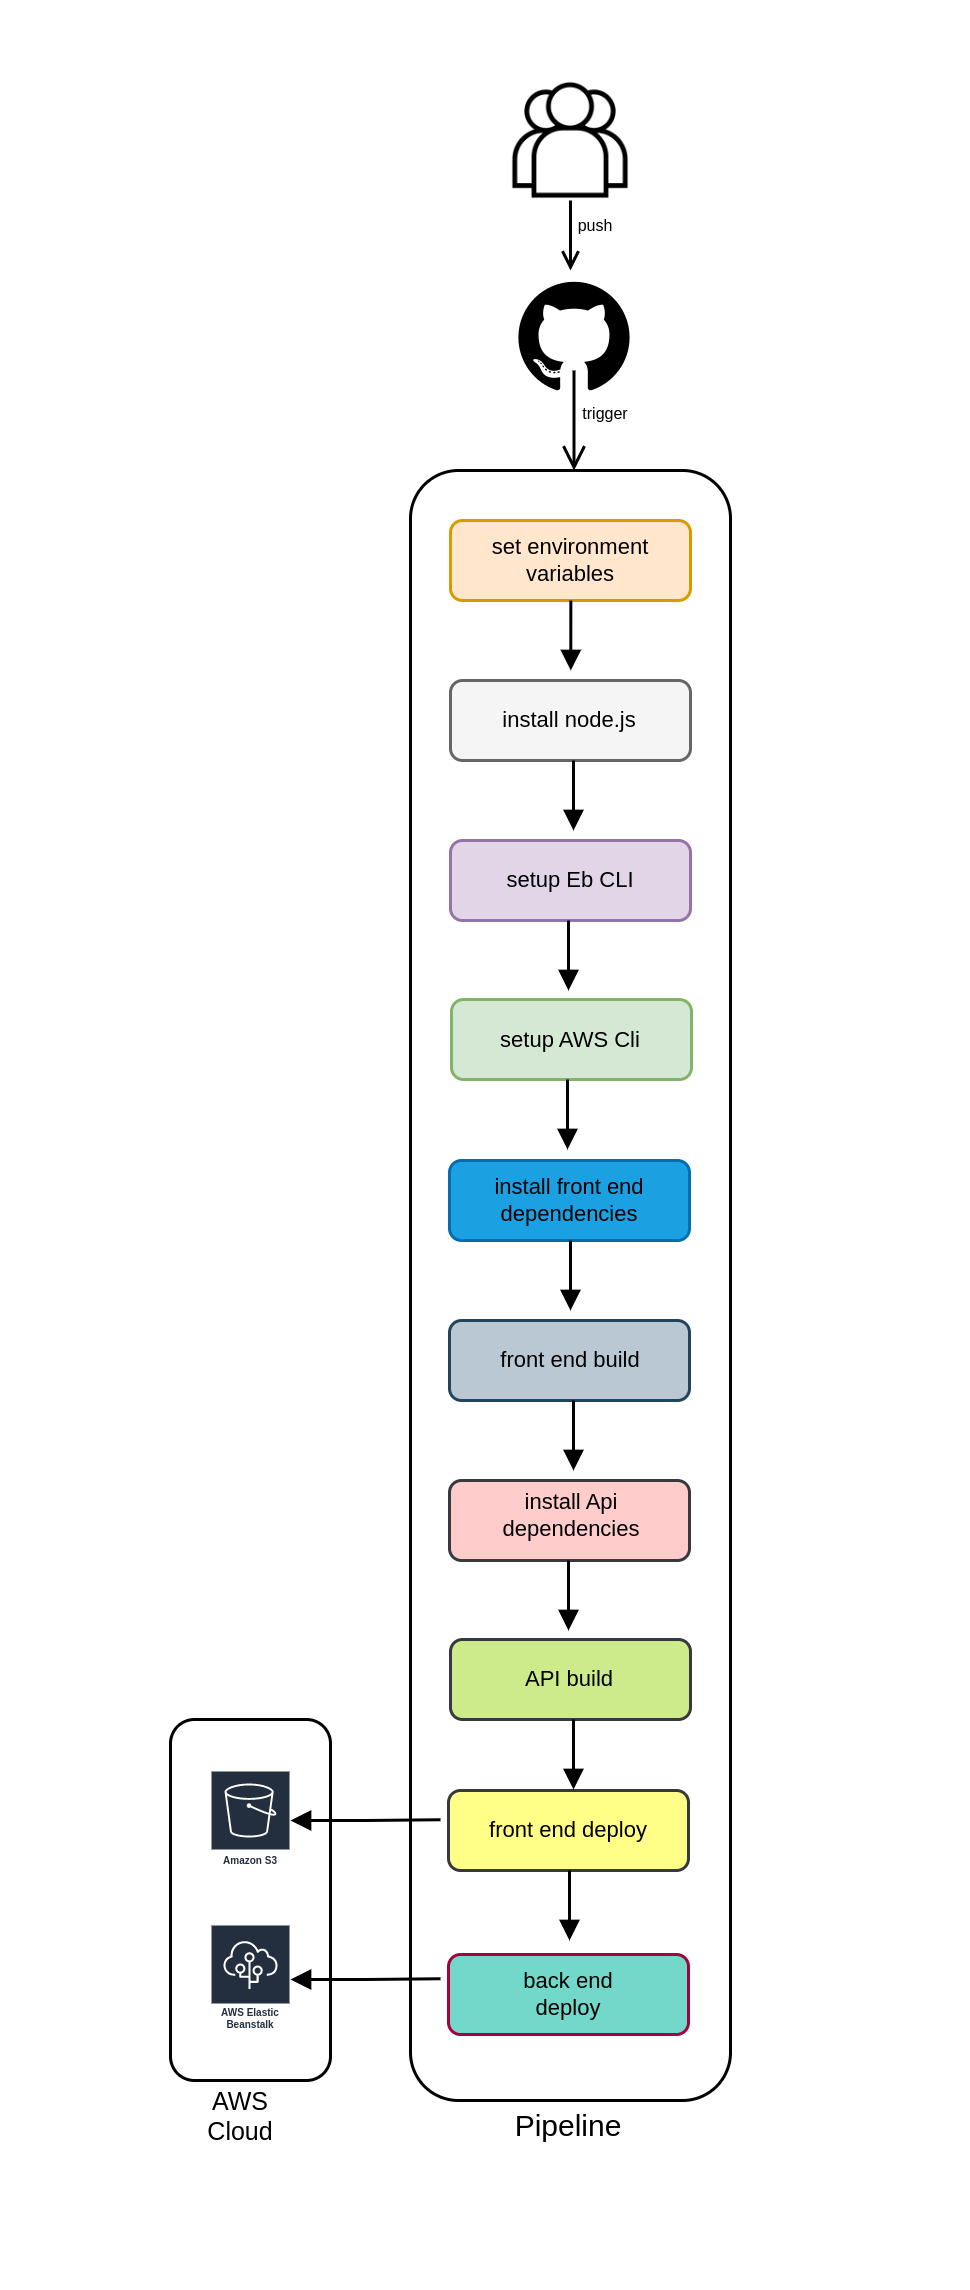

The diagram above was exported from draw.io. Its source (the exported page's mxGraphModel, read from the mxfile embedded in the PNG):
<mxGraphModel dx="2584" dy="3150" grid="1" gridSize="10" guides="1" tooltips="1" connect="1" arrows="1" fold="1" page="1" pageScale="1" pageWidth="850" pageHeight="1100" math="0" shadow="0">
  <root>
    <mxCell id="0" />
    <mxCell id="1" parent="0" />
    <mxCell id="eYxhIhJ7nqf7b5Uprv05-76" value="" style="rounded=0;whiteSpace=wrap;html=1;strokeColor=none;strokeWidth=0;fontSize=30;fillColor=default;shadow=0;" vertex="1" parent="1">
      <mxGeometry x="-130" y="-1120" width="970" height="2290" as="geometry" />
    </mxCell>
    <mxCell id="eYxhIhJ7nqf7b5Uprv05-27" value="&lt;span style=&quot;color: rgba(0, 0, 0, 0); font-family: monospace; font-size: 0px; text-align: start;&quot;&gt;%3CmxGraphModel%3E%3Croot%3E%3CmxCell%20id%3D%220%22%2F%3E%3CmxCell%20id%3D%221%22%20parent%3D%220%22%2F%3E%3CmxCell%20id%3D%222%22%20value%3D%22%22%20style%3D%22rounded%3D1%3BwhiteSpace%3Dwrap%3Bhtml%3D1%3BstrokeColor%3D%23000000%3BstrokeWidth%3D3%3BfontSize%3D16%3BfillColor%3Dnone%3B%22%20vertex%3D%221%22%20parent%3D%221%22%3E%3CmxGeometry%20x%3D%22320%22%20y%3D%22-600%22%20width%3D%22240%22%20height%3D%2280%22%20as%3D%22geometry%22%2F%3E%3C%2FmxCell%3E%3C%2Froot%3E%3C%2FmxGraphModel%3E&lt;/span&gt;" style="rounded=1;whiteSpace=wrap;html=1;strokeColor=#000000;strokeWidth=3;fontSize=16;fillColor=none;" vertex="1" parent="1">
      <mxGeometry x="280" y="-650" width="320" height="1630" as="geometry" />
    </mxCell>
    <mxCell id="eYxhIhJ7nqf7b5Uprv05-19" value="" style="shape=image;html=1;verticalAlign=top;verticalLabelPosition=bottom;labelBackgroundColor=#ffffff;imageAspect=0;aspect=fixed;image=https://cdn2.iconfinder.com/data/icons/essential-web-1-1/50/group-customers-team-contacts-family-128.png;strokeColor=#000000;strokeWidth=12;fontSize=13;fillColor=default;" vertex="1" parent="1">
      <mxGeometry x="380" y="-1040" width="120" height="120" as="geometry" />
    </mxCell>
    <mxCell id="eYxhIhJ7nqf7b5Uprv05-21" value="" style="edgeStyle=orthogonalEdgeStyle;html=1;endArrow=none;elbow=vertical;startArrow=open;startFill=0;strokeColor=default;rounded=0;fontSize=13;jumpSize=6;endSize=18;startSize=13;strokeWidth=3;entryX=0.5;entryY=1;entryDx=0;entryDy=0;" edge="1" parent="1" target="eYxhIhJ7nqf7b5Uprv05-19">
      <mxGeometry width="100" relative="1" as="geometry">
        <mxPoint x="440" y="-850" as="sourcePoint" />
        <mxPoint x="440" y="-920" as="targetPoint" />
        <Array as="points" />
      </mxGeometry>
    </mxCell>
    <mxCell id="eYxhIhJ7nqf7b5Uprv05-22" value="&lt;font style=&quot;font-size: 16px;&quot;&gt;push&lt;/font&gt;" style="text;html=1;strokeColor=none;fillColor=none;align=center;verticalAlign=middle;whiteSpace=wrap;rounded=0;strokeWidth=12;fontSize=13;" vertex="1" parent="1">
      <mxGeometry x="410" y="-910" width="110" height="30" as="geometry" />
    </mxCell>
    <mxCell id="eYxhIhJ7nqf7b5Uprv05-23" value="" style="shape=image;html=1;verticalAlign=top;verticalLabelPosition=bottom;labelBackgroundColor=#ffffff;imageAspect=0;aspect=fixed;image=https://cdn1.iconfinder.com/data/icons/picons-social/57/github_rounded-128.png;strokeColor=#000000;strokeWidth=12;fontSize=16;fillColor=default;" vertex="1" parent="1">
      <mxGeometry x="380" y="-850" width="128" height="128" as="geometry" />
    </mxCell>
    <mxCell id="eYxhIhJ7nqf7b5Uprv05-25" value="" style="edgeStyle=orthogonalEdgeStyle;html=1;endArrow=open;elbow=vertical;startArrow=none;endFill=0;strokeColor=#000000;rounded=0;strokeWidth=3;fontSize=16;startSize=13;endSize=18;jumpSize=6;" edge="1" parent="1">
      <mxGeometry width="100" relative="1" as="geometry">
        <mxPoint x="443.5" y="-750" as="sourcePoint" />
        <mxPoint x="443.5" y="-650" as="targetPoint" />
      </mxGeometry>
    </mxCell>
    <mxCell id="eYxhIhJ7nqf7b5Uprv05-26" value="&lt;font style=&quot;font-size: 16px;&quot;&gt;trigger&lt;/font&gt;" style="text;html=1;strokeColor=none;fillColor=none;align=center;verticalAlign=middle;whiteSpace=wrap;rounded=0;strokeWidth=12;fontSize=13;" vertex="1" parent="1">
      <mxGeometry x="420" y="-722" width="110" height="30" as="geometry" />
    </mxCell>
    <mxCell id="eYxhIhJ7nqf7b5Uprv05-28" value="" style="rounded=1;whiteSpace=wrap;html=1;strokeColor=#d79b00;strokeWidth=3;fontSize=16;fillColor=#ffe6cc;" vertex="1" parent="1">
      <mxGeometry x="320" y="-600" width="240" height="80" as="geometry" />
    </mxCell>
    <mxCell id="eYxhIhJ7nqf7b5Uprv05-29" value="" style="rounded=1;whiteSpace=wrap;html=1;strokeColor=#666666;strokeWidth=3;fontSize=16;fillColor=#f5f5f5;fontColor=#333333;" vertex="1" parent="1">
      <mxGeometry x="320" y="-440" width="240" height="80" as="geometry" />
    </mxCell>
    <mxCell id="eYxhIhJ7nqf7b5Uprv05-30" value="&lt;span style=&quot;color: rgba(0, 0, 0, 0); font-family: monospace; font-size: 0px; text-align: start;&quot;&gt;%3CmxGraphModel%3E%3Croot%3E%3CmxCell%20id%3D%220%22%2F%3E%3CmxCell%20id%3D%221%22%20parent%3D%220%22%2F%3E%3CmxCell%20id%3D%222%22%20value%3D%22Text%22%20style%3D%22text%3Bhtml%3D1%3BstrokeColor%3Dnone%3BfillColor%3Dnone%3Balign%3Dcenter%3BverticalAlign%3Dmiddle%3BwhiteSpace%3Dwrap%3Brounded%3D0%3BstrokeWidth%3D3%3BfontSize%3D16%3B%22%20vertex%3D%221%22%20parent%3D%221%22%3E%3CmxGeometry%20x%3D%22359%22%20y%3D%22-415%22%20width%3D%22160%22%20height%3D%2230%22%20as%3D%22geometry%22%2F%3E%3C%2FmxCell%3E%3C%2Froot%3E%3C%2FmxGraphModel%3E&lt;/span&gt;" style="rounded=1;whiteSpace=wrap;html=1;strokeColor=#9673a6;strokeWidth=3;fontSize=16;fillColor=#e1d5e7;" vertex="1" parent="1">
      <mxGeometry x="320" y="-280" width="240" height="80" as="geometry" />
    </mxCell>
    <mxCell id="eYxhIhJ7nqf7b5Uprv05-31" value="" style="rounded=1;whiteSpace=wrap;html=1;strokeColor=#82b366;strokeWidth=3;fontSize=16;fillColor=#d5e8d4;" vertex="1" parent="1">
      <mxGeometry x="321" y="-121" width="240" height="80" as="geometry" />
    </mxCell>
    <mxCell id="eYxhIhJ7nqf7b5Uprv05-34" value="" style="rounded=1;whiteSpace=wrap;html=1;strokeColor=#006EAF;strokeWidth=3;fontSize=16;fillColor=#1ba1e2;fontColor=#ffffff;" vertex="1" parent="1">
      <mxGeometry x="319" y="40" width="240" height="80" as="geometry" />
    </mxCell>
    <mxCell id="eYxhIhJ7nqf7b5Uprv05-35" value="" style="rounded=1;whiteSpace=wrap;html=1;strokeColor=#23445d;strokeWidth=3;fontSize=16;fillColor=#bac8d3;" vertex="1" parent="1">
      <mxGeometry x="319" y="200" width="240" height="80" as="geometry" />
    </mxCell>
    <mxCell id="eYxhIhJ7nqf7b5Uprv05-36" value="" style="rounded=1;whiteSpace=wrap;html=1;strokeColor=#36393d;strokeWidth=3;fontSize=16;fillColor=#ffcccc;" vertex="1" parent="1">
      <mxGeometry x="319" y="360" width="240" height="80" as="geometry" />
    </mxCell>
    <mxCell id="eYxhIhJ7nqf7b5Uprv05-37" value="" style="rounded=1;whiteSpace=wrap;html=1;strokeColor=#36393d;strokeWidth=3;fontSize=16;fillColor=#cdeb8b;" vertex="1" parent="1">
      <mxGeometry x="320" y="519" width="240" height="80" as="geometry" />
    </mxCell>
    <mxCell id="eYxhIhJ7nqf7b5Uprv05-38" value="set environment variables" style="text;html=1;strokeColor=none;fillColor=none;align=center;verticalAlign=middle;whiteSpace=wrap;rounded=0;strokeWidth=3;fontSize=22;" vertex="1" parent="1">
      <mxGeometry x="360" y="-575" width="160" height="30" as="geometry" />
    </mxCell>
    <mxCell id="eYxhIhJ7nqf7b5Uprv05-41" value="install node.js" style="text;html=1;strokeColor=none;fillColor=none;align=center;verticalAlign=middle;whiteSpace=wrap;rounded=0;strokeWidth=3;fontSize=22;" vertex="1" parent="1">
      <mxGeometry x="359" y="-415" width="160" height="30" as="geometry" />
    </mxCell>
    <mxCell id="eYxhIhJ7nqf7b5Uprv05-42" value="setup Eb CLI" style="text;html=1;strokeColor=none;fillColor=none;align=center;verticalAlign=middle;whiteSpace=wrap;rounded=0;strokeWidth=3;fontSize=22;" vertex="1" parent="1">
      <mxGeometry x="360" y="-255" width="160" height="30" as="geometry" />
    </mxCell>
    <mxCell id="eYxhIhJ7nqf7b5Uprv05-43" value="setup AWS Cli" style="text;html=1;strokeColor=none;fillColor=none;align=center;verticalAlign=middle;whiteSpace=wrap;rounded=0;strokeWidth=3;fontSize=22;" vertex="1" parent="1">
      <mxGeometry x="359.5" y="-95" width="160" height="30" as="geometry" />
    </mxCell>
    <mxCell id="eYxhIhJ7nqf7b5Uprv05-44" value="install front end dependencies" style="text;html=1;strokeColor=none;fillColor=none;align=center;verticalAlign=middle;whiteSpace=wrap;rounded=0;strokeWidth=3;fontSize=22;" vertex="1" parent="1">
      <mxGeometry x="358.5" y="65" width="160" height="30" as="geometry" />
    </mxCell>
    <mxCell id="eYxhIhJ7nqf7b5Uprv05-45" value="front end build" style="text;html=1;align=center;verticalAlign=middle;whiteSpace=wrap;rounded=0;strokeWidth=3;fontSize=22;fillColor=none;" vertex="1" parent="1">
      <mxGeometry x="359.5" y="225" width="160" height="30" as="geometry" />
    </mxCell>
    <mxCell id="eYxhIhJ7nqf7b5Uprv05-47" value="API build" style="text;html=1;strokeColor=none;fillColor=none;align=center;verticalAlign=middle;whiteSpace=wrap;rounded=0;strokeWidth=3;fontSize=22;" vertex="1" parent="1">
      <mxGeometry x="358.5" y="544" width="160" height="30" as="geometry" />
    </mxCell>
    <mxCell id="eYxhIhJ7nqf7b5Uprv05-52" value="" style="rounded=1;whiteSpace=wrap;html=1;strokeColor=#A50040;strokeWidth=3;fontSize=16;fillColor=#72D8CA;fontColor=#ffffff;" vertex="1" parent="1">
      <mxGeometry x="318" y="834" width="240" height="80" as="geometry" />
    </mxCell>
    <mxCell id="eYxhIhJ7nqf7b5Uprv05-53" value="back end deploy" style="text;html=1;strokeColor=none;fillColor=none;align=center;verticalAlign=middle;whiteSpace=wrap;rounded=0;strokeWidth=3;fontSize=22;" vertex="1" parent="1">
      <mxGeometry x="358" y="859" width="160" height="30" as="geometry" />
    </mxCell>
    <mxCell id="eYxhIhJ7nqf7b5Uprv05-54" value="&lt;span style=&quot;font-size: 22px;&quot;&gt;front end deploy&lt;/span&gt;" style="rounded=1;whiteSpace=wrap;html=1;strokeColor=#36393d;strokeWidth=3;fontSize=16;fillColor=#ffff88;" vertex="1" parent="1">
      <mxGeometry x="318" y="670" width="240" height="80" as="geometry" />
    </mxCell>
    <mxCell id="eYxhIhJ7nqf7b5Uprv05-56" value="" style="edgeStyle=orthogonalEdgeStyle;html=1;endArrow=none;elbow=vertical;startArrow=block;startFill=1;strokeColor=#000000;rounded=0;strokeWidth=3;fontSize=16;startSize=13;endSize=18;jumpSize=6;" edge="1" parent="1" source="eYxhIhJ7nqf7b5Uprv05-58">
      <mxGeometry width="100" relative="1" as="geometry">
        <mxPoint x="210" y="699.33" as="sourcePoint" />
        <mxPoint x="310" y="699.33" as="targetPoint" />
      </mxGeometry>
    </mxCell>
    <mxCell id="eYxhIhJ7nqf7b5Uprv05-57" value="" style="edgeStyle=orthogonalEdgeStyle;html=1;endArrow=none;elbow=vertical;startArrow=block;startFill=1;strokeColor=#000000;rounded=0;strokeWidth=3;fontSize=16;startSize=13;endSize=18;jumpSize=6;" edge="1" parent="1" source="eYxhIhJ7nqf7b5Uprv05-59">
      <mxGeometry width="100" relative="1" as="geometry">
        <mxPoint x="210" y="858.3299999999999" as="sourcePoint" />
        <mxPoint x="310" y="858.3299999999999" as="targetPoint" />
      </mxGeometry>
    </mxCell>
    <mxCell id="eYxhIhJ7nqf7b5Uprv05-58" value="Amazon S3" style="sketch=0;outlineConnect=0;fontColor=#232F3E;gradientColor=none;strokeColor=#ffffff;fillColor=#232F3E;dashed=0;verticalLabelPosition=middle;verticalAlign=bottom;align=center;html=1;whiteSpace=wrap;fontSize=10;fontStyle=1;spacing=3;shape=mxgraph.aws4.productIcon;prIcon=mxgraph.aws4.s3;strokeWidth=3;" vertex="1" parent="1">
      <mxGeometry x="80" y="650" width="80" height="100" as="geometry" />
    </mxCell>
    <mxCell id="eYxhIhJ7nqf7b5Uprv05-59" value="AWS Elastic Beanstalk" style="sketch=0;outlineConnect=0;fontColor=#232F3E;gradientColor=none;strokeColor=#ffffff;fillColor=#232F3E;dashed=0;verticalLabelPosition=middle;verticalAlign=bottom;align=center;html=1;whiteSpace=wrap;fontSize=10;fontStyle=1;spacing=3;shape=mxgraph.aws4.productIcon;prIcon=mxgraph.aws4.elastic_beanstalk;strokeWidth=3;" vertex="1" parent="1">
      <mxGeometry x="80" y="804" width="80" height="110" as="geometry" />
    </mxCell>
    <mxCell id="eYxhIhJ7nqf7b5Uprv05-62" value="" style="edgeStyle=orthogonalEdgeStyle;html=1;endArrow=none;elbow=vertical;startArrow=block;startFill=1;strokeColor=#000000;rounded=0;strokeWidth=3;fontSize=16;startSize=13;endSize=18;jumpSize=6;" edge="1" parent="1">
      <mxGeometry width="100" relative="1" as="geometry">
        <mxPoint x="443" y="-290" as="sourcePoint" />
        <mxPoint x="443" y="-360" as="targetPoint" />
        <Array as="points">
          <mxPoint x="443" y="-360" />
        </Array>
      </mxGeometry>
    </mxCell>
    <mxCell id="eYxhIhJ7nqf7b5Uprv05-63" value="" style="edgeStyle=orthogonalEdgeStyle;html=1;endArrow=none;elbow=vertical;startArrow=block;startFill=1;strokeColor=#000000;rounded=0;strokeWidth=3;fontSize=16;startSize=13;endSize=18;jumpSize=6;" edge="1" parent="1">
      <mxGeometry width="100" relative="1" as="geometry">
        <mxPoint x="440.33" y="-450" as="sourcePoint" />
        <mxPoint x="440.33" y="-520" as="targetPoint" />
        <Array as="points">
          <mxPoint x="440.33" y="-520" />
        </Array>
      </mxGeometry>
    </mxCell>
    <mxCell id="eYxhIhJ7nqf7b5Uprv05-64" value="" style="edgeStyle=orthogonalEdgeStyle;html=1;endArrow=none;elbow=vertical;startArrow=block;startFill=1;strokeColor=#000000;rounded=0;strokeWidth=3;fontSize=16;startSize=13;endSize=18;jumpSize=6;" edge="1" parent="1">
      <mxGeometry width="100" relative="1" as="geometry">
        <mxPoint x="439" y="820" as="sourcePoint" />
        <mxPoint x="439" y="750" as="targetPoint" />
        <Array as="points">
          <mxPoint x="439" y="750" />
        </Array>
      </mxGeometry>
    </mxCell>
    <mxCell id="eYxhIhJ7nqf7b5Uprv05-65" value="" style="edgeStyle=orthogonalEdgeStyle;html=1;endArrow=none;elbow=vertical;startArrow=block;startFill=1;strokeColor=#000000;rounded=0;strokeWidth=3;fontSize=16;startSize=13;endSize=18;jumpSize=6;" edge="1" parent="1">
      <mxGeometry width="100" relative="1" as="geometry">
        <mxPoint x="443" y="669" as="sourcePoint" />
        <mxPoint x="443" y="599" as="targetPoint" />
        <Array as="points">
          <mxPoint x="443" y="599" />
        </Array>
      </mxGeometry>
    </mxCell>
    <mxCell id="eYxhIhJ7nqf7b5Uprv05-66" value="" style="edgeStyle=orthogonalEdgeStyle;html=1;endArrow=none;elbow=vertical;startArrow=block;startFill=1;strokeColor=#000000;rounded=0;strokeWidth=3;fontSize=16;startSize=13;endSize=18;jumpSize=6;" edge="1" parent="1">
      <mxGeometry width="100" relative="1" as="geometry">
        <mxPoint x="438" y="510" as="sourcePoint" />
        <mxPoint x="438" y="440" as="targetPoint" />
        <Array as="points">
          <mxPoint x="438" y="440" />
        </Array>
      </mxGeometry>
    </mxCell>
    <mxCell id="eYxhIhJ7nqf7b5Uprv05-67" value="" style="edgeStyle=orthogonalEdgeStyle;html=1;endArrow=none;elbow=vertical;startArrow=block;startFill=1;strokeColor=#000000;rounded=0;strokeWidth=3;fontSize=16;startSize=13;endSize=18;jumpSize=6;" edge="1" parent="1">
      <mxGeometry width="100" relative="1" as="geometry">
        <mxPoint x="437" y="29" as="sourcePoint" />
        <mxPoint x="437" y="-41" as="targetPoint" />
        <Array as="points">
          <mxPoint x="437" y="-41" />
        </Array>
      </mxGeometry>
    </mxCell>
    <mxCell id="eYxhIhJ7nqf7b5Uprv05-68" value="" style="edgeStyle=orthogonalEdgeStyle;html=1;endArrow=none;elbow=vertical;startArrow=block;startFill=1;strokeColor=#000000;rounded=0;strokeWidth=3;fontSize=16;startSize=13;endSize=18;jumpSize=6;" edge="1" parent="1">
      <mxGeometry width="100" relative="1" as="geometry">
        <mxPoint x="443" y="350" as="sourcePoint" />
        <mxPoint x="443" y="280" as="targetPoint" />
        <Array as="points">
          <mxPoint x="443" y="280" />
        </Array>
      </mxGeometry>
    </mxCell>
    <mxCell id="eYxhIhJ7nqf7b5Uprv05-69" value="" style="edgeStyle=orthogonalEdgeStyle;html=1;endArrow=none;elbow=vertical;startArrow=block;startFill=1;strokeColor=#000000;rounded=0;strokeWidth=3;fontSize=16;startSize=13;endSize=18;jumpSize=6;" edge="1" parent="1">
      <mxGeometry width="100" relative="1" as="geometry">
        <mxPoint x="440" y="190" as="sourcePoint" />
        <mxPoint x="440" y="120" as="targetPoint" />
        <Array as="points">
          <mxPoint x="440" y="170" />
          <mxPoint x="440" y="170" />
        </Array>
      </mxGeometry>
    </mxCell>
    <mxCell id="eYxhIhJ7nqf7b5Uprv05-70" value="" style="edgeStyle=orthogonalEdgeStyle;html=1;endArrow=none;elbow=vertical;startArrow=block;startFill=1;strokeColor=#000000;rounded=0;strokeWidth=3;fontSize=16;startSize=13;endSize=18;jumpSize=6;" edge="1" parent="1">
      <mxGeometry width="100" relative="1" as="geometry">
        <mxPoint x="438" y="-130" as="sourcePoint" />
        <mxPoint x="438" y="-200" as="targetPoint" />
        <Array as="points">
          <mxPoint x="438" y="-200" />
        </Array>
      </mxGeometry>
    </mxCell>
    <mxCell id="eYxhIhJ7nqf7b5Uprv05-73" value="" style="rounded=1;whiteSpace=wrap;html=1;strokeColor=#000000;strokeWidth=3;fontSize=16;fillColor=none;" vertex="1" parent="1">
      <mxGeometry x="40" y="599" width="160" height="361" as="geometry" />
    </mxCell>
    <mxCell id="eYxhIhJ7nqf7b5Uprv05-74" value="AWS Cloud" style="text;html=1;strokeColor=none;fillColor=none;align=center;verticalAlign=middle;whiteSpace=wrap;rounded=0;strokeWidth=7;fontSize=25;" vertex="1" parent="1">
      <mxGeometry x="80" y="960" width="60" height="70" as="geometry" />
    </mxCell>
    <mxCell id="eYxhIhJ7nqf7b5Uprv05-75" value="Pipeline" style="text;html=1;strokeColor=none;fillColor=none;align=center;verticalAlign=middle;whiteSpace=wrap;rounded=0;strokeWidth=7;fontSize=30;" vertex="1" parent="1">
      <mxGeometry x="408" y="990" width="60" height="30" as="geometry" />
    </mxCell>
    <mxCell id="eYxhIhJ7nqf7b5Uprv05-77" value="install Api dependencies" style="text;html=1;align=center;verticalAlign=middle;whiteSpace=wrap;rounded=0;strokeWidth=3;fontSize=22;fillColor=none;" vertex="1" parent="1">
      <mxGeometry x="361" y="380" width="160" height="30" as="geometry" />
    </mxCell>
  </root>
</mxGraphModel>